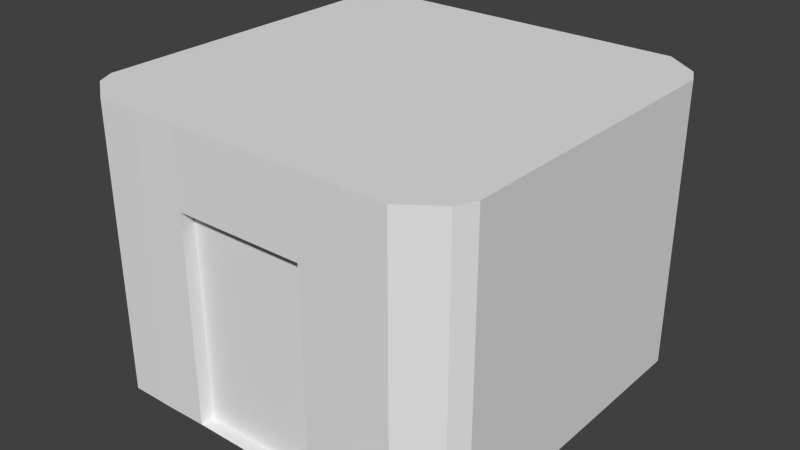 # Source: toilet.blend  (saved by Blender 2.68.0; exported with 4.5.12 LTS)
import bpy
from mathutils import Matrix  # noqa: F401  (used for matrix-valued properties, if any)

bpy.ops.wm.read_factory_settings(use_empty=True)
scene = bpy.context.scene
scene.name = 'Scene'

# ---- collections
col_collection_1 = bpy.data.collections.new('Collection 1'); scene.collection.children.link(col_collection_1)

# ---- materials (node trees are filled in below, after node groups)
mat_toilet = bpy.data.materials.new('toilet')
mat_toilet.alpha_threshold = 0.0
mat_toilet.use_transparent_shadow = False
mat_toilet.roughness = 0.5
mat_toilet.line_color = (0.0, 0.0, 0.0, 1.0)

# ---- material node trees

# ---- world
world_world = bpy.data.worlds.new('World'); scene.world = world_world
world_world.color = (0.05088, 0.05088, 0.05088)
world_world.use_sun_shadow = False
world_world.sun_shadow_jitter_overblur = 0.0
world_world.cycles.sampling_method = 'MANUAL'
world_world.cycles.sample_map_resolution = 256

# ---- meshes
me_toilet = bpy.data.meshes.new('toilet')
me_toilet.from_pydata([(0.5498, -5.882, -3.323), (0.3739, -6.01, -3.323), (0.1516, -6.01, -3.323), (-0.07058, -6.006, -3.323), (-0.2928, -6.006, -3.323), (-0.515, -6.006, -3.323), (-0.7372, -6.006, -3.323), (-0.9595, -6.01, -3.323), (-1.182, -6.01, -3.323), (-1.358, -5.882, -3.323), (0.5961, -5.788, -3.323), (-1.404, -5.788, -3.323), (0.5961, -5.565, -3.323), (-1.404, -5.565, -3.323), (0.5961, -5.343, -3.323), (-1.404, -5.343, -3.323), (0.5961, -5.121, -3.323), (-1.404, -5.121, -3.323), (0.5961, -4.899, -3.323), (-1.404, -4.899, -3.323), (0.5961, -4.677, -3.323), (-1.404, -4.677, -3.323), (0.5961, -4.454, -3.323), (-1.404, -4.454, -3.323), (0.5961, -4.232, -3.323), (-1.404, -4.232, -3.323), (0.5498, -4.138, -3.323), (0.3739, -4.01, -3.323), (0.1516, -4.01, -3.323), (-0.07058, -4.01, -3.323), (-0.2928, -4.01, -3.323), (-0.515, -4.01, -3.323), (-0.7372, -4.01, -3.323), (-0.9595, -4.01, -3.323), (-1.182, -4.01, -3.323), (-1.358, -4.138, -3.323), (0.5498, -5.882, -2.255), (0.3739, -6.01, -2.255), (0.1516, -6.01, -2.255), (-0.07058, -6.006, -2.255), (-0.2928, -6.006, -2.255), (-0.515, -6.006, -2.255), (-0.7372, -6.006, -2.255), (-0.9595, -6.01, -2.255), (-1.182, -6.01, -2.255), (-1.358, -5.882, -2.255), (0.5961, -5.788, -2.255), (-1.404, -5.788, -2.255), (0.5961, -5.565, -2.255), (-1.404, -5.565, -2.255), (0.5961, -5.343, -2.255), (-1.404, -5.343, -2.255), (0.5961, -5.121, -2.255), (-1.404, -5.121, -2.255), (0.5961, -4.899, -2.255), (-1.404, -4.899, -2.255), (0.5961, -4.677, -2.255), (-1.404, -4.677, -2.255), (0.5961, -4.454, -2.255), (-1.404, -4.454, -2.255), (0.5961, -4.232, -2.255), (-1.404, -4.232, -2.255), (0.5498, -4.138, -2.255), (0.3739, -4.01, -2.255), (0.1516, -4.01, -2.255), (-0.07058, -4.01, -2.255), (-0.2928, -4.01, -2.255), (-0.515, -4.01, -2.255), (-0.7372, -4.01, -2.255), (-0.9595, -4.01, -2.255), (-1.182, -4.01, -2.255), (-1.358, -4.138, -2.255), (-0.07058, -5.937, -3.323), (-0.2928, -5.937, -3.323), (-0.515, -5.937, -3.323), (-0.7372, -5.937, -3.323), (-0.07058, -5.937, -2.255), (-0.2928, -5.937, -2.255), (-0.515, -5.937, -2.255), (-0.7372, -5.937, -2.255), (0.5498, -5.882, -1.87), (0.3739, -6.01, -1.87), (0.1516, -6.01, -1.87), (-0.07058, -6.006, -1.87), (-0.2928, -6.006, -1.87), (-0.515, -6.006, -1.87), (-0.7372, -6.006, -1.87), (-0.9595, -6.01, -1.87), (-1.182, -6.01, -1.87), (-1.358, -5.882, -1.87), (0.5961, -5.788, -1.87), (-1.404, -5.788, -1.87), (0.5961, -5.565, -1.87), (-1.404, -5.565, -1.87), (0.5961, -5.343, -1.87), (-1.404, -5.343, -1.87), (0.5961, -5.121, -1.87), (-1.404, -5.121, -1.87), (0.5961, -4.899, -1.87), (-1.404, -4.899, -1.87), (0.5961, -4.677, -1.87), (-1.404, -4.677, -1.87), (0.5961, -4.454, -1.87), (-1.404, -4.454, -1.87), (0.5961, -4.232, -1.87), (-1.404, -4.232, -1.87), (0.5498, -4.138, -1.87), (0.3739, -4.01, -1.87), (0.1516, -4.01, -1.87), (-0.07058, -4.01, -1.87), (-0.2928, -4.01, -1.87), (-0.515, -4.01, -1.87), (-0.7372, -4.01, -1.87), (-0.9595, -4.01, -1.87), (-1.182, -4.01, -1.87), (-1.358, -4.138, -1.87)], [], [(16, 52, 50, 14), (13, 49, 51, 15), (31, 67, 66, 30), (39, 76, 72, 3), (14, 50, 48, 12), (23, 59, 61, 25), (8, 44, 45, 9), (18, 54, 52, 16), (28, 64, 63, 27), (33, 69, 68, 32), (0, 36, 37, 1), (26, 62, 60, 24), (40, 77, 76, 39), (11, 47, 49, 13), (30, 66, 65, 29), (35, 71, 70, 34), (10, 46, 36, 0), (2, 38, 39, 3), (17, 53, 55, 19), (7, 43, 44, 8), (27, 63, 62, 26), (32, 68, 67, 31), (15, 51, 53, 17), (24, 60, 58, 22), (3, 72, 73, 4), (19, 55, 57, 21), (25, 61, 71, 35), (20, 56, 54, 18), (29, 65, 64, 28), (34, 70, 69, 33), (22, 58, 56, 20), (1, 37, 38, 2), (12, 48, 46, 10), (9, 45, 47, 11), (21, 57, 59, 23), (6, 42, 43, 7), (72, 76, 77, 73), (74, 78, 79, 75), (73, 77, 78, 74), (5, 74, 75, 6), (42, 79, 78, 41), (4, 73, 74, 5), (41, 78, 77, 40), (6, 75, 79, 42), (62, 106, 104, 60), (52, 96, 94, 50), (58, 102, 100, 56), (39, 83, 84, 40), (64, 108, 107, 63), (44, 88, 89, 45), (69, 113, 112, 68), (50, 94, 92, 48), (54, 98, 96, 52), (36, 80, 81, 37), (60, 104, 102, 58), (41, 85, 86, 42), (66, 110, 109, 65), (45, 89, 91, 47), (71, 115, 114, 70), (51, 95, 97, 53), (56, 100, 98, 54), (38, 82, 83, 39), (63, 107, 106, 62), (43, 87, 88, 44), (68, 112, 111, 67), (47, 91, 93, 49), (61, 105, 115, 71), (53, 97, 99, 55), (57, 101, 103, 59), (40, 84, 85, 41), (65, 109, 108, 64), (46, 90, 80, 36), (70, 114, 113, 69), (49, 93, 95, 51), (55, 99, 101, 57), (37, 81, 82, 38), (59, 103, 105, 61), (42, 86, 87, 43), (67, 111, 110, 66), (48, 92, 90, 46), (90, 92, 94, 96, 98, 100, 102, 104, 106, 107, 108, 109, 110, 111, 112, 113, 114, 115, 105, 103, 101, 99, 97, 95, 93, 91, 89, 88, 87, 86, 85, 84, 83, 82, 81, 80)])
_uv = me_toilet.uv_layers.new(name='UVMap')
_uv.uv.foreach_set('vector', [0.4854, 0.4826, 0.7437, 0.4833, 0.7435, 0.5245, 0.4853, 0.5237, 0.8377, 0.9872, 0.5794, 0.988, 0.5793, 0.9348, 0.8375, 0.934, 0.4866, 0.1038, 0.7448, 0.1046, 0.7447, 0.1392, 0.4865, 0.1384, 0.01738, 0.7433, 0.0007921, 0.7433, 0.0, 0.4851, 0.01658, 0.485, 0.4853, 0.5237, 0.7435, 0.5245, 0.7434, 0.5656, 0.4852, 0.5649, 0.8369, 0.721, 0.5786, 0.7218, 0.5784, 0.6685, 0.8367, 0.6677, 0.4837, 0.5276, 0.2254, 0.5284, 0.2253, 0.4858, 0.4836, 0.485, 0.4855, 0.4414, 0.7438, 0.4422, 0.7437, 0.4833, 0.4854, 0.4826, 0.4862, 0.2076, 0.7445, 0.2084, 0.7444, 0.243, 0.4861, 0.2422, 0.4868, 0.0346, 0.745, 0.03539, 0.7449, 0.07, 0.4867, 0.0692, 0.485, 0.9465, 0.2267, 0.9473, 0.2266, 0.9047, 0.4849, 0.9039, 0.486, 0.2933, 0.7442, 0.2941, 0.7442, 0.3188, 0.4859, 0.318, 0.03428, 0.5388, 0.01754, 0.5388, 0.01738, 0.4851, 0.03412, 0.485, 0.8379, 1.04, 0.5796, 1.041, 0.5794, 0.988, 0.8377, 0.9872, 0.4865, 0.1384, 0.7447, 0.1392, 0.7446, 0.1738, 0.4864, 0.173, 0.8366, 0.6436, 0.5784, 0.6444, 0.5783, 0.6079, 0.8365, 0.6071, 0.485, 0.9577, 0.2268, 0.9585, 0.2267, 0.9473, 0.485, 0.9465, 0.4847, 0.8502, 0.2264, 0.851, 0.2263, 0.7972, 0.4845, 0.7964, 0.8374, 0.8807, 0.5791, 0.8815, 0.5789, 0.8283, 0.8372, 0.8275, 0.4839, 0.5814, 0.2256, 0.5821, 0.2254, 0.5284, 0.4837, 0.5276, 0.4861, 0.2422, 0.7444, 0.243, 0.7442, 0.2941, 0.486, 0.2933, 0.4867, 0.0692, 0.7449, 0.07, 0.7448, 0.1046, 0.4866, 0.1038, 0.8375, 0.934, 0.5793, 0.9348, 0.5791, 0.8815, 0.8374, 0.8807, 0.4859, 0.318, 0.7442, 0.3188, 0.744, 0.3599, 0.4858, 0.3591, 0.1012, 0.4851, 0.118, 0.485, 0.1181, 0.5388, 0.1014, 0.5388, 0.8372, 0.8275, 0.5789, 0.8283, 0.5788, 0.775, 0.837, 0.7742, 0.8367, 0.6677, 0.5784, 0.6685, 0.5784, 0.6444, 0.8366, 0.6436, 0.4857, 0.4003, 0.7439, 0.4011, 0.7438, 0.4422, 0.4855, 0.4414, 0.4864, 0.173, 0.7446, 0.1738, 0.7445, 0.2084, 0.4862, 0.2076, 0.4869, 0.0, 0.7451, 0.0007924, 0.745, 0.03539, 0.4868, 0.0346, 0.4858, 0.3591, 0.744, 0.3599, 0.7439, 0.4011, 0.4857, 0.4003, 0.4849, 0.9039, 0.2266, 0.9047, 0.2264, 0.851, 0.4847, 0.8502, 0.4852, 0.5649, 0.7434, 0.5656, 0.7433, 0.6068, 0.485, 0.606, 0.8379, 1.062, 0.5797, 1.062, 0.5796, 1.041, 0.8379, 1.04, 0.837, 0.7742, 0.5788, 0.775, 0.5786, 0.7218, 0.8369, 0.721, 0.484, 0.6351, 0.2258, 0.6359, 0.2256, 0.5821, 0.4839, 0.5814, 0.8387, 0.8658, 0.8379, 0.6076, 0.8917, 0.6074, 0.8925, 0.8657, 0.9462, 0.8655, 0.9454, 0.6072, 0.9992, 0.6071, 1.0, 0.8653, 0.8925, 0.8657, 0.8917, 0.6074, 0.9454, 0.6072, 0.9462, 0.8655, 0.1016, 0.5926, 0.1183, 0.5926, 0.1185, 0.6463, 0.1017, 0.6464, 0.03461, 0.6463, 0.01787, 0.6464, 0.01771, 0.5926, 0.03445, 0.5926, 0.1014, 0.5388, 0.1181, 0.5388, 0.1183, 0.5926, 0.1016, 0.5926, 0.03445, 0.5926, 0.01771, 0.5926, 0.01754, 0.5388, 0.03428, 0.5388, 0.1193, 0.485, 0.1321, 0.4851, 0.1313, 0.7433, 0.1185, 0.7433, 0.7442, 0.2941, 0.8375, 0.2944, 0.8374, 0.319, 0.7442, 0.3188, 0.7437, 0.4833, 0.8369, 0.4836, 0.8368, 0.5248, 0.7435, 0.5245, 0.744, 0.3599, 0.8373, 0.3602, 0.8372, 0.4013, 0.7439, 0.4011, 0.2263, 0.7972, 0.133, 0.7975, 0.1329, 0.7437, 0.2261, 0.7434, 0.7445, 0.2084, 0.8377, 0.2087, 0.8376, 0.2433, 0.7444, 0.243, 0.2254, 0.5284, 0.1322, 0.5287, 0.1321, 0.4861, 0.2253, 0.4858, 0.745, 0.03539, 0.8383, 0.03568, 0.8382, 0.07028, 0.7449, 0.07, 0.7435, 0.5245, 0.8368, 0.5248, 0.8366, 0.5659, 0.7434, 0.5656, 0.7438, 0.4422, 0.837, 0.4425, 0.8369, 0.4836, 0.7437, 0.4833, 0.2267, 0.9473, 0.1335, 0.9476, 0.1334, 0.905, 0.2266, 0.9047, 0.7442, 0.3188, 0.8374, 0.319, 0.8373, 0.3602, 0.744, 0.3599, 0.2259, 0.6897, 0.1327, 0.69, 0.1325, 0.6362, 0.2258, 0.6359, 0.7447, 0.1392, 0.838, 0.1395, 0.8379, 0.1741, 0.7446, 0.1738, 0.5797, 1.062, 0.4864, 1.063, 0.4864, 1.042, 0.5796, 1.041, 0.5784, 0.6444, 0.4851, 0.6447, 0.485, 0.6082, 0.5783, 0.6079, 0.5793, 0.9348, 0.486, 0.9351, 0.4859, 0.8818, 0.5791, 0.8815, 0.7439, 0.4011, 0.8372, 0.4013, 0.837, 0.4425, 0.7438, 0.4422, 0.2264, 0.851, 0.1332, 0.8512, 0.133, 0.7975, 0.2263, 0.7972, 0.7444, 0.243, 0.8376, 0.2433, 0.8375, 0.2944, 0.7442, 0.2941, 0.2256, 0.5821, 0.1324, 0.5824, 0.1322, 0.5287, 0.2254, 0.5284, 0.7449, 0.07, 0.8382, 0.07028, 0.8381, 0.1049, 0.7448, 0.1046, 0.5796, 1.041, 0.4864, 1.042, 0.4862, 0.9883, 0.5794, 0.988, 0.5784, 0.6685, 0.4852, 0.6688, 0.4851, 0.6447, 0.5784, 0.6444, 0.5791, 0.8815, 0.4859, 0.8818, 0.4857, 0.8286, 0.5789, 0.8283, 0.5788, 0.775, 0.4855, 0.7753, 0.4854, 0.7221, 0.5786, 0.7218, 0.2261, 0.7434, 0.1329, 0.7437, 0.1327, 0.69, 0.2259, 0.6897, 0.7446, 0.1738, 0.8379, 0.1741, 0.8377, 0.2087, 0.7445, 0.2084, 0.2268, 0.9585, 0.1335, 0.9588, 0.1335, 0.9476, 0.2267, 0.9473, 0.7451, 0.0007924, 0.8384, 0.001078, 0.8383, 0.03568, 0.745, 0.03539, 0.5794, 0.988, 0.4862, 0.9883, 0.486, 0.9351, 0.5793, 0.9348, 0.5789, 0.8283, 0.4857, 0.8286, 0.4855, 0.7753, 0.5788, 0.775, 0.2266, 0.9047, 0.1334, 0.905, 0.1332, 0.8512, 0.2264, 0.851, 0.5786, 0.7218, 0.4854, 0.7221, 0.4852, 0.6688, 0.5784, 0.6685, 0.2258, 0.6359, 0.1325, 0.6362, 0.1324, 0.5824, 0.2256, 0.5821, 0.7448, 0.1046, 0.8381, 0.1049, 0.838, 0.1395, 0.7447, 0.1392, 0.7434, 0.5656, 0.8366, 0.5659, 0.8365, 0.6071, 0.7433, 0.6068, 0.4839, 0.0536, 0.484, 0.1074, 0.4842, 0.1611, 0.4844, 0.2149, 0.4845, 0.2687, 0.4847, 0.3224, 0.4849, 0.3762, 0.485, 0.4299, 0.4739, 0.4528, 0.4314, 0.4839, 0.3777, 0.484, 0.3239, 0.4842, 0.2701, 0.4844, 0.2164, 0.4845, 0.1626, 0.4847, 0.1088, 0.4849, 0.05508, 0.485, 0.01242, 0.4542, 0.001155, 0.4314, 0.0009896, 0.3777, 0.0008247, 0.3239, 0.0006597, 0.2701, 0.0004949, 0.2164, 0.0003299, 0.1626, 0.0001649, 0.1088, 0.0, 0.05508, 0.01113, 0.03223, 0.0536, 0.001155, 0.1074, 0.0009898, 0.1611, 0.001741, 0.2149, 0.001576, 0.2687, 0.001411, 0.3224, 0.001246, 0.3762, 0.0001649, 0.4299, 0.0, 0.4726, 0.03081])
me_toilet.materials.append(mat_toilet)
me_toilet.use_remesh_preserve_volume = False
me_toilet.use_remesh_preserve_attributes = False
me_toilet.use_mirror_vertex_groups = False
me_toilet.update()

# ---- objects
ob_toilet = bpy.data.objects.new('toilet', me_toilet)

# ---- transforms, parenting, visibility, modifiers, constraints
ob_toilet.location = (0.4039, 5.01, 3.323)
ob_toilet.lineart.crease_threshold = 0.0

# ---- collection membership
col_collection_1.objects.link(ob_toilet)

# ---- scene / render settings (as saved in the file)
scene.frame_start = 1; scene.frame_end = 250; scene.frame_set(1)
scene.render.engine = 'BLENDER_EEVEE_NEXT'
scene.render.image_settings.color_mode = 'RGB'
scene.render.image_settings.compression = 90
scene.render.resolution_percentage = 50
scene.render.dither_intensity = 0.0
scene.cycles.use_denoising = False
scene.cycles.samples = 10
scene.cycles.sampling_pattern = 'TABULATED_SOBOL'
scene.cycles.light_sampling_threshold = 0.0
scene.cycles.use_adaptive_sampling = False
scene.cycles.use_light_tree = False
scene.cycles.blur_glossy = 0.0
scene.cycles.volume_bounces = 1
scene.cycles.pixel_filter_type = 'GAUSSIAN'
scene.cycles.sample_clamp_indirect = 0.0
scene.view_settings.view_transform = 'Standard'
bpy.context.view_layer.update()

# ---- added for rendering (the .blend has no active camera and no usable light): camera, sun
cam_auto = bpy.data.cameras.new('AutoCamera')
cam_auto.lens = 50.0
cam_auto.sensor_width = 36.0
cam_auto.clip_end = 1000.0
ob_auto_camera = bpy.data.objects.new('AutoCamera', cam_auto)
scene.collection.objects.link(ob_auto_camera)
ob_auto_camera.location = (2.94198, -3.53038, 3.08002)
ob_auto_camera.rotation_euler = (1.09748, -7.21219e-08, 0.694738)
scene.camera = ob_auto_camera
light_auto_sun = bpy.data.lights.new('AutoSun', 'SUN')
light_auto_sun.energy = 3.0
light_auto_sun.angle = 0.0523599
ob_auto_sun = bpy.data.objects.new('AutoSun', light_auto_sun)
scene.collection.objects.link(ob_auto_sun)
ob_auto_sun.rotation_euler = (0.872665, 0.174533, 0.523599)
bpy.context.view_layer.update()
